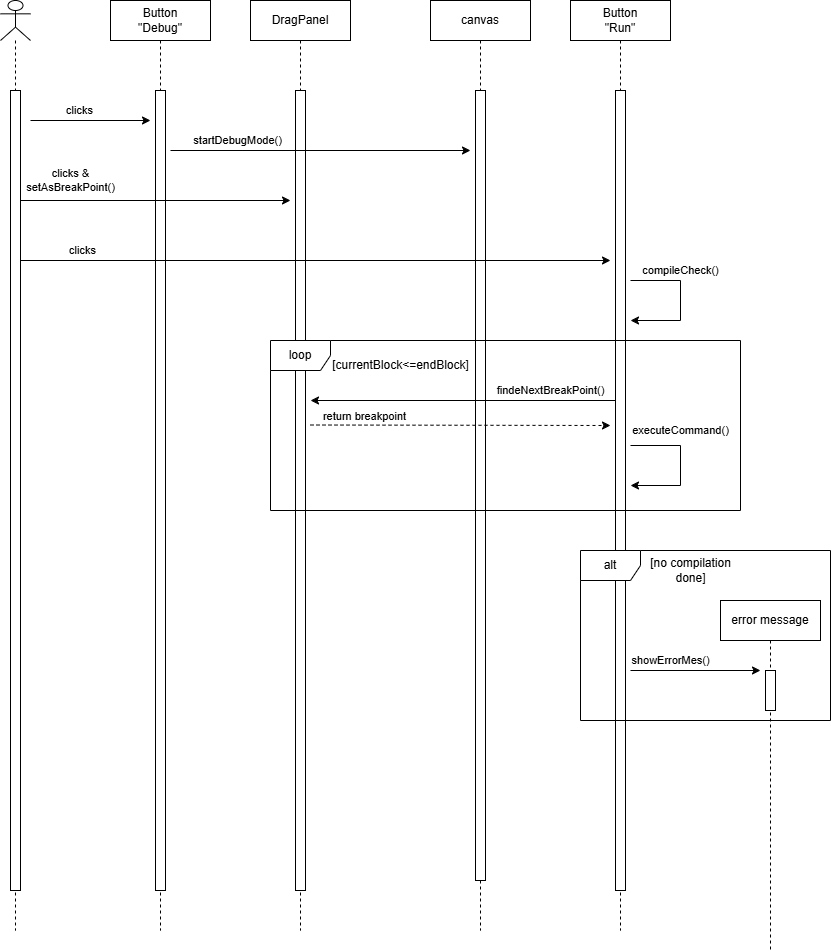

The diagram above was exported from draw.io. Its source (the exported page's mxGraphModel, read from the mxfile embedded in the PNG):
<mxGraphModel dx="3105" dy="1111" grid="1" gridSize="10" guides="1" tooltips="1" connect="1" arrows="1" fold="1" page="0" pageScale="1" pageWidth="690" pageHeight="980" math="0" shadow="0">
  <root>
    <mxCell id="0" />
    <mxCell id="1" parent="0" />
    <mxCell id="0-ruXJkGroH0gJANCaxy-1" value="" style="shape=umlLifeline;perimeter=lifelinePerimeter;whiteSpace=wrap;html=1;container=1;dropTarget=0;collapsible=0;recursiveResize=0;outlineConnect=0;portConstraint=eastwest;newEdgeStyle={&quot;curved&quot;:0,&quot;rounded&quot;:0};participant=umlActor;" vertex="1" parent="1">
      <mxGeometry x="-660" y="70" width="30" height="930" as="geometry" />
    </mxCell>
    <mxCell id="0-ruXJkGroH0gJANCaxy-2" value="" style="html=1;points=[[0,0,0,0,5],[0,1,0,0,-5],[1,0,0,0,5],[1,1,0,0,-5]];perimeter=orthogonalPerimeter;outlineConnect=0;targetShapes=umlLifeline;portConstraint=eastwest;newEdgeStyle={&quot;curved&quot;:0,&quot;rounded&quot;:0};" vertex="1" parent="0-ruXJkGroH0gJANCaxy-1">
      <mxGeometry x="10" y="90" width="10" height="800" as="geometry" />
    </mxCell>
    <mxCell id="0-ruXJkGroH0gJANCaxy-3" value="Button&lt;div&gt;&quot;Debug&quot;&lt;/div&gt;" style="shape=umlLifeline;perimeter=lifelinePerimeter;whiteSpace=wrap;html=1;container=1;dropTarget=0;collapsible=0;recursiveResize=0;outlineConnect=0;portConstraint=eastwest;newEdgeStyle={&quot;edgeStyle&quot;:&quot;elbowEdgeStyle&quot;,&quot;elbow&quot;:&quot;vertical&quot;,&quot;curved&quot;:0,&quot;rounded&quot;:0};" vertex="1" parent="1">
      <mxGeometry x="-550" y="70" width="100" height="930" as="geometry" />
    </mxCell>
    <mxCell id="0-ruXJkGroH0gJANCaxy-4" value="" style="html=1;points=[[0,0,0,0,5],[0,1,0,0,-5],[1,0,0,0,5],[1,1,0,0,-5]];perimeter=orthogonalPerimeter;outlineConnect=0;targetShapes=umlLifeline;portConstraint=eastwest;newEdgeStyle={&quot;curved&quot;:0,&quot;rounded&quot;:0};" vertex="1" parent="0-ruXJkGroH0gJANCaxy-3">
      <mxGeometry x="45" y="90" width="10" height="800" as="geometry" />
    </mxCell>
    <mxCell id="0-ruXJkGroH0gJANCaxy-5" value="DragPanel" style="shape=umlLifeline;perimeter=lifelinePerimeter;whiteSpace=wrap;html=1;container=1;dropTarget=0;collapsible=0;recursiveResize=0;outlineConnect=0;portConstraint=eastwest;newEdgeStyle={&quot;edgeStyle&quot;:&quot;elbowEdgeStyle&quot;,&quot;elbow&quot;:&quot;vertical&quot;,&quot;curved&quot;:0,&quot;rounded&quot;:0};" vertex="1" parent="1">
      <mxGeometry x="-410" y="70" width="100" height="930" as="geometry" />
    </mxCell>
    <mxCell id="0-ruXJkGroH0gJANCaxy-6" value="" style="html=1;points=[[0,0,0,0,5],[0,1,0,0,-5],[1,0,0,0,5],[1,1,0,0,-5]];perimeter=orthogonalPerimeter;outlineConnect=0;targetShapes=umlLifeline;portConstraint=eastwest;newEdgeStyle={&quot;curved&quot;:0,&quot;rounded&quot;:0};" vertex="1" parent="0-ruXJkGroH0gJANCaxy-5">
      <mxGeometry x="45" y="90" width="10" height="800" as="geometry" />
    </mxCell>
    <mxCell id="0-ruXJkGroH0gJANCaxy-7" value="canvas" style="shape=umlLifeline;perimeter=lifelinePerimeter;whiteSpace=wrap;html=1;container=1;dropTarget=0;collapsible=0;recursiveResize=0;outlineConnect=0;portConstraint=eastwest;newEdgeStyle={&quot;edgeStyle&quot;:&quot;elbowEdgeStyle&quot;,&quot;elbow&quot;:&quot;vertical&quot;,&quot;curved&quot;:0,&quot;rounded&quot;:0};" vertex="1" parent="1">
      <mxGeometry x="-230" y="70" width="100" height="930" as="geometry" />
    </mxCell>
    <mxCell id="0-ruXJkGroH0gJANCaxy-8" value="" style="html=1;points=[[0,0,0,0,5],[0,1,0,0,-5],[1,0,0,0,5],[1,1,0,0,-5]];perimeter=orthogonalPerimeter;outlineConnect=0;targetShapes=umlLifeline;portConstraint=eastwest;newEdgeStyle={&quot;curved&quot;:0,&quot;rounded&quot;:0};" vertex="1" parent="0-ruXJkGroH0gJANCaxy-7">
      <mxGeometry x="45" y="90" width="10" height="790" as="geometry" />
    </mxCell>
    <mxCell id="0-ruXJkGroH0gJANCaxy-9" value="clicks" style="endArrow=classic;html=1;rounded=0;" edge="1" parent="1">
      <mxGeometry x="-0.1808" y="10" width="50" height="50" relative="1" as="geometry">
        <mxPoint x="-630" y="190" as="sourcePoint" />
        <mxPoint x="-510" y="190" as="targetPoint" />
        <mxPoint as="offset" />
      </mxGeometry>
    </mxCell>
    <mxCell id="0-ruXJkGroH0gJANCaxy-10" value="startDebugMode()" style="endArrow=classic;html=1;rounded=0;" edge="1" parent="1">
      <mxGeometry x="-0.5556" y="10" width="50" height="50" relative="1" as="geometry">
        <mxPoint x="-490" y="220" as="sourcePoint" />
        <mxPoint x="-190" y="220" as="targetPoint" />
        <mxPoint as="offset" />
      </mxGeometry>
    </mxCell>
    <mxCell id="0-ruXJkGroH0gJANCaxy-11" value="clicks &amp;amp;&lt;div&gt;setAsBreakPoint()&lt;/div&gt;" style="endArrow=classic;html=1;rounded=0;" edge="1" parent="1">
      <mxGeometry x="-0.6296" y="20" width="50" height="50" relative="1" as="geometry">
        <mxPoint x="-640" y="270" as="sourcePoint" />
        <mxPoint x="-370" y="270" as="targetPoint" />
        <mxPoint as="offset" />
      </mxGeometry>
    </mxCell>
    <mxCell id="0-ruXJkGroH0gJANCaxy-12" value="Button&lt;div&gt;&quot;Run&quot;&lt;/div&gt;" style="shape=umlLifeline;perimeter=lifelinePerimeter;whiteSpace=wrap;html=1;container=1;dropTarget=0;collapsible=0;recursiveResize=0;outlineConnect=0;portConstraint=eastwest;newEdgeStyle={&quot;edgeStyle&quot;:&quot;elbowEdgeStyle&quot;,&quot;elbow&quot;:&quot;vertical&quot;,&quot;curved&quot;:0,&quot;rounded&quot;:0};" vertex="1" parent="1">
      <mxGeometry x="-90" y="70" width="100" height="930" as="geometry" />
    </mxCell>
    <mxCell id="0-ruXJkGroH0gJANCaxy-13" value="" style="html=1;points=[[0,0,0,0,5],[0,1,0,0,-5],[1,0,0,0,5],[1,1,0,0,-5]];perimeter=orthogonalPerimeter;outlineConnect=0;targetShapes=umlLifeline;portConstraint=eastwest;newEdgeStyle={&quot;curved&quot;:0,&quot;rounded&quot;:0};" vertex="1" parent="0-ruXJkGroH0gJANCaxy-12">
      <mxGeometry x="45" y="90" width="10" height="800" as="geometry" />
    </mxCell>
    <mxCell id="0-ruXJkGroH0gJANCaxy-14" value="clicks" style="endArrow=classic;html=1;rounded=0;" edge="1" parent="1">
      <mxGeometry x="-0.7895" y="10" width="50" height="50" relative="1" as="geometry">
        <mxPoint x="-640" y="330" as="sourcePoint" />
        <mxPoint x="-50" y="330" as="targetPoint" />
        <mxPoint as="offset" />
      </mxGeometry>
    </mxCell>
    <mxCell id="0-ruXJkGroH0gJANCaxy-15" value="compileCheck()" style="endArrow=classic;html=1;rounded=0;" edge="1" parent="1">
      <mxGeometry x="-0.2857" y="-10" width="50" height="50" relative="1" as="geometry">
        <mxPoint x="-30" y="350" as="sourcePoint" />
        <mxPoint x="-30" y="390" as="targetPoint" />
        <Array as="points">
          <mxPoint x="20" y="350" />
          <mxPoint x="20" y="390" />
        </Array>
        <mxPoint x="10" y="-10" as="offset" />
      </mxGeometry>
    </mxCell>
    <mxCell id="0-ruXJkGroH0gJANCaxy-16" value="findeNextBreakPoint()" style="endArrow=classic;html=1;rounded=0;" edge="1" parent="1" source="0-ruXJkGroH0gJANCaxy-13">
      <mxGeometry x="-0.5714" y="-10" width="50" height="50" relative="1" as="geometry">
        <mxPoint x="-60" y="470" as="sourcePoint" />
        <mxPoint x="-350" y="470" as="targetPoint" />
        <mxPoint as="offset" />
      </mxGeometry>
    </mxCell>
    <mxCell id="0-ruXJkGroH0gJANCaxy-17" value="&lt;font style=&quot;font-size: 11px;&quot;&gt;return breakpoint&lt;/font&gt;" style="html=1;labelBackgroundColor=#ffffff;startArrow=none;startFill=0;startSize=6;endArrow=classic;endFill=1;endSize=6;jettySize=auto;orthogonalLoop=1;strokeWidth=1;dashed=1;fontSize=14;rounded=0;" edge="1" parent="1">
      <mxGeometry x="-0.6429" y="10" width="60" height="60" relative="1" as="geometry">
        <mxPoint x="-350" y="494.5" as="sourcePoint" />
        <mxPoint x="-50" y="495" as="targetPoint" />
        <mxPoint as="offset" />
      </mxGeometry>
    </mxCell>
    <mxCell id="0-ruXJkGroH0gJANCaxy-20" value="loop" style="shape=umlFrame;whiteSpace=wrap;html=1;pointerEvents=0;" vertex="1" parent="1">
      <mxGeometry x="-390" y="410" width="470" height="170" as="geometry" />
    </mxCell>
    <mxCell id="0-ruXJkGroH0gJANCaxy-21" value="executeCommand()" style="endArrow=classic;html=1;rounded=0;" edge="1" parent="1">
      <mxGeometry x="-0.2857" y="-15" width="50" height="50" relative="1" as="geometry">
        <mxPoint x="-30" y="515" as="sourcePoint" />
        <mxPoint x="-30" y="555" as="targetPoint" />
        <Array as="points">
          <mxPoint x="20" y="515" />
          <mxPoint x="20" y="555" />
        </Array>
        <mxPoint x="15" y="-15" as="offset" />
      </mxGeometry>
    </mxCell>
    <mxCell id="0-ruXJkGroH0gJANCaxy-22" value="[currentBlock&amp;lt;=endBlock]" style="text;html=1;align=center;verticalAlign=middle;resizable=0;points=[];autosize=1;strokeColor=none;fillColor=none;" vertex="1" parent="1">
      <mxGeometry x="-340" y="420" width="160" height="30" as="geometry" />
    </mxCell>
    <mxCell id="0-ruXJkGroH0gJANCaxy-23" value="alt" style="shape=umlFrame;whiteSpace=wrap;html=1;pointerEvents=0;" vertex="1" parent="1">
      <mxGeometry x="-80" y="620" width="250" height="170" as="geometry" />
    </mxCell>
    <mxCell id="0-ruXJkGroH0gJANCaxy-24" value="error message" style="shape=umlLifeline;perimeter=lifelinePerimeter;whiteSpace=wrap;html=1;container=1;dropTarget=0;collapsible=0;recursiveResize=0;outlineConnect=0;portConstraint=eastwest;newEdgeStyle={&quot;edgeStyle&quot;:&quot;elbowEdgeStyle&quot;,&quot;elbow&quot;:&quot;vertical&quot;,&quot;curved&quot;:0,&quot;rounded&quot;:0};" vertex="1" parent="1">
      <mxGeometry x="60" y="670" width="100" height="350" as="geometry" />
    </mxCell>
    <mxCell id="0-ruXJkGroH0gJANCaxy-25" value="" style="html=1;points=[[0,0,0,0,5],[0,1,0,0,-5],[1,0,0,0,5],[1,1,0,0,-5]];perimeter=orthogonalPerimeter;outlineConnect=0;targetShapes=umlLifeline;portConstraint=eastwest;newEdgeStyle={&quot;curved&quot;:0,&quot;rounded&quot;:0};" vertex="1" parent="0-ruXJkGroH0gJANCaxy-24">
      <mxGeometry x="45" y="70" width="10" height="40" as="geometry" />
    </mxCell>
    <mxCell id="0-ruXJkGroH0gJANCaxy-27" value="[no compilation&lt;div&gt;done]&lt;/div&gt;" style="text;html=1;align=center;verticalAlign=middle;resizable=0;points=[];autosize=1;strokeColor=none;fillColor=none;" vertex="1" parent="1">
      <mxGeometry x="-20" y="620" width="100" height="40" as="geometry" />
    </mxCell>
    <mxCell id="0-ruXJkGroH0gJANCaxy-28" value="showErrorMes()" style="endArrow=classic;html=1;rounded=0;" edge="1" parent="1">
      <mxGeometry x="-0.3846" y="10" width="50" height="50" relative="1" as="geometry">
        <mxPoint x="-30" y="740" as="sourcePoint" />
        <mxPoint x="100" y="740" as="targetPoint" />
        <mxPoint as="offset" />
      </mxGeometry>
    </mxCell>
  </root>
</mxGraphModel>